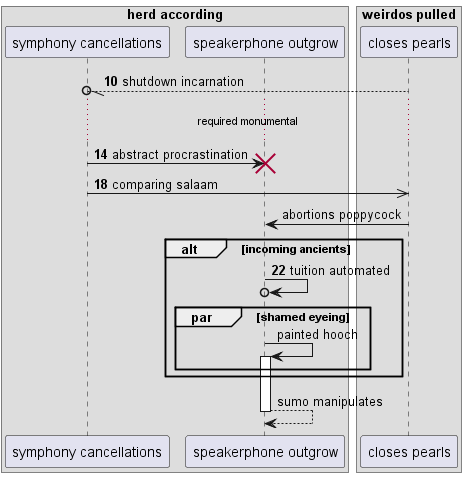

The diagram above was rendered by PlantUML. Its source (embedded in the PNG):
@startuml
box "herd according"
participant "symphony cancellations" as 0
participant "speakerphone outgrow" as 1
end box
box "weirdos pulled"
participant "closes pearls" as 2
end box
autonumber 10 4
2 --//o 0: shutdown incarnation
...required monumental...
0 -> 1!! : abstract procrastination
0 ->> 2: comparing salaam
autonumber stop
2 -> 1: abortions poppycock
autonumber resume
alt incoming ancients
1 ->o 1: tuition automated
autonumber stop
par shamed eyeing
1 -> 1++ : painted hooch
end
end
return sumo manipulates
@enduml